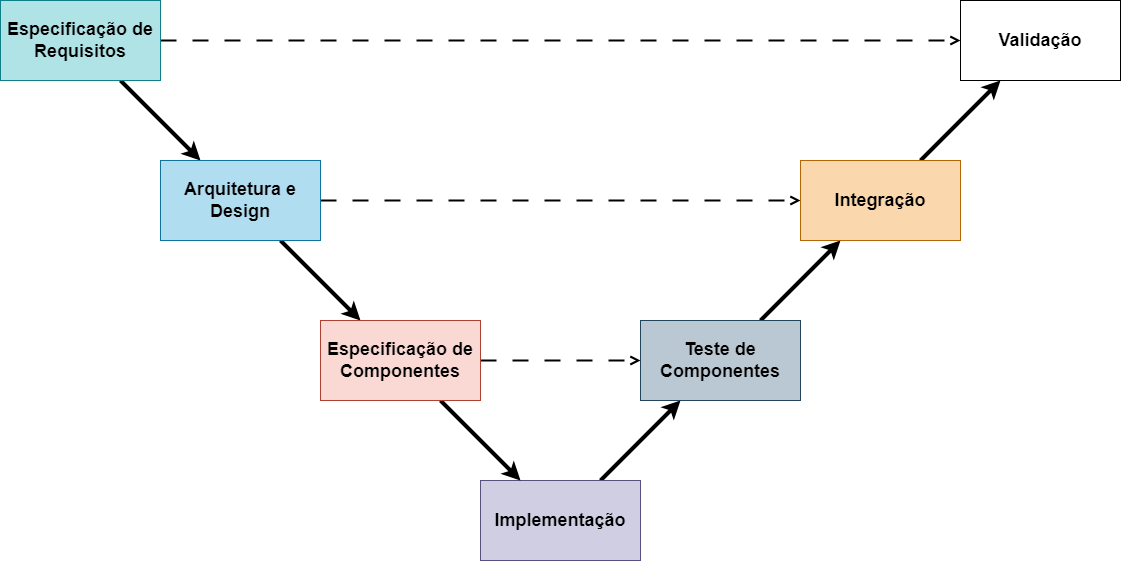

The diagram above was exported from draw.io. Its source (the exported page's mxGraphModel, read from the mxfile embedded in the PNG):
<mxGraphModel dx="1209" dy="742" grid="1" gridSize="10" guides="1" tooltips="1" connect="1" arrows="1" fold="1" page="1" pageScale="1" pageWidth="827" pageHeight="1169" math="0" shadow="0">
  <root>
    <mxCell id="0" />
    <mxCell id="1" parent="0" />
    <mxCell id="op8ANr9A8q36QzMmpg54-1" style="rounded=0;orthogonalLoop=1;jettySize=auto;html=1;strokeWidth=4;strokeColor=#000000;exitX=0.75;exitY=1;exitDx=0;exitDy=0;entryX=0.25;entryY=0;entryDx=0;entryDy=0;" edge="1" parent="1" source="op8ANr9A8q36QzMmpg54-2" target="op8ANr9A8q36QzMmpg54-4">
      <mxGeometry relative="1" as="geometry" />
    </mxCell>
    <mxCell id="op8ANr9A8q36QzMmpg54-21" style="edgeStyle=none;rounded=0;orthogonalLoop=1;jettySize=auto;html=1;strokeColor=#000000;strokeWidth=2;align=center;verticalAlign=middle;fontFamily=Helvetica;fontSize=11;fontColor=default;labelBackgroundColor=default;endArrow=open;dashed=1;dashPattern=8 8;endFill=0;startSize=11;jumpSize=3;" edge="1" parent="1" source="op8ANr9A8q36QzMmpg54-2" target="op8ANr9A8q36QzMmpg54-15">
      <mxGeometry relative="1" as="geometry" />
    </mxCell>
    <mxCell id="op8ANr9A8q36QzMmpg54-2" value="&lt;font style=&quot;font-size: 18px;&quot;&gt;Especificação de Requisitos&lt;/font&gt;" style="rounded=0;whiteSpace=wrap;html=1;fillColor=#b0e3e6;strokeColor=#0e8088;fontStyle=1" vertex="1" parent="1">
      <mxGeometry y="80" width="160" height="80" as="geometry" />
    </mxCell>
    <mxCell id="op8ANr9A8q36QzMmpg54-16" style="edgeStyle=none;rounded=0;orthogonalLoop=1;jettySize=auto;html=1;exitX=0.75;exitY=1;exitDx=0;exitDy=0;entryX=0.25;entryY=0;entryDx=0;entryDy=0;strokeColor=#000000;strokeWidth=4;align=center;verticalAlign=middle;fontFamily=Helvetica;fontSize=11;fontColor=default;labelBackgroundColor=default;endArrow=classic;" edge="1" parent="1" source="op8ANr9A8q36QzMmpg54-4" target="op8ANr9A8q36QzMmpg54-14">
      <mxGeometry relative="1" as="geometry" />
    </mxCell>
    <mxCell id="op8ANr9A8q36QzMmpg54-22" style="edgeStyle=none;rounded=0;jumpSize=3;orthogonalLoop=1;jettySize=auto;html=1;dashed=1;dashPattern=8 8;strokeColor=#000000;strokeWidth=2;align=center;verticalAlign=middle;fontFamily=Helvetica;fontSize=11;fontColor=default;labelBackgroundColor=default;startSize=11;endArrow=open;endFill=0;" edge="1" parent="1" source="op8ANr9A8q36QzMmpg54-4" target="op8ANr9A8q36QzMmpg54-13">
      <mxGeometry relative="1" as="geometry" />
    </mxCell>
    <mxCell id="op8ANr9A8q36QzMmpg54-4" value="&lt;span style=&quot;font-size: 18px;&quot;&gt;Arquitetura e Design&lt;/span&gt;" style="rounded=0;whiteSpace=wrap;html=1;fillColor=#b1ddf0;strokeColor=#10739e;fontStyle=1" vertex="1" parent="1">
      <mxGeometry x="160" y="240" width="160" height="80" as="geometry" />
    </mxCell>
    <mxCell id="op8ANr9A8q36QzMmpg54-18" style="edgeStyle=none;rounded=0;orthogonalLoop=1;jettySize=auto;html=1;entryX=0.25;entryY=1;entryDx=0;entryDy=0;strokeColor=#000000;strokeWidth=4;align=center;verticalAlign=middle;fontFamily=Helvetica;fontSize=11;fontColor=default;labelBackgroundColor=default;endArrow=classic;exitX=0.75;exitY=0;exitDx=0;exitDy=0;" edge="1" parent="1" source="op8ANr9A8q36QzMmpg54-6" target="op8ANr9A8q36QzMmpg54-8">
      <mxGeometry relative="1" as="geometry">
        <mxPoint x="350" y="500" as="sourcePoint" />
      </mxGeometry>
    </mxCell>
    <mxCell id="op8ANr9A8q36QzMmpg54-6" value="&lt;span style=&quot;font-size: 18px;&quot;&gt;Implementação&lt;/span&gt;" style="rounded=0;whiteSpace=wrap;html=1;fillColor=#d0cee2;strokeColor=#56517e;fontStyle=1" vertex="1" parent="1">
      <mxGeometry x="480" y="560" width="160" height="80" as="geometry" />
    </mxCell>
    <mxCell id="op8ANr9A8q36QzMmpg54-19" style="edgeStyle=none;rounded=0;orthogonalLoop=1;jettySize=auto;html=1;exitX=0.75;exitY=0;exitDx=0;exitDy=0;entryX=0.25;entryY=1;entryDx=0;entryDy=0;strokeColor=#000000;strokeWidth=4;align=center;verticalAlign=middle;fontFamily=Helvetica;fontSize=11;fontColor=default;labelBackgroundColor=default;endArrow=classic;" edge="1" parent="1" source="op8ANr9A8q36QzMmpg54-8" target="op8ANr9A8q36QzMmpg54-13">
      <mxGeometry relative="1" as="geometry">
        <mxPoint x="510" y="320" as="targetPoint" />
      </mxGeometry>
    </mxCell>
    <mxCell id="op8ANr9A8q36QzMmpg54-8" value="&lt;span style=&quot;font-size: 18px;&quot;&gt;Teste de Componentes&lt;/span&gt;" style="rounded=0;whiteSpace=wrap;html=1;fillColor=#bac8d3;strokeColor=#23445d;fontStyle=1" vertex="1" parent="1">
      <mxGeometry x="640" y="400" width="160" height="80" as="geometry" />
    </mxCell>
    <mxCell id="op8ANr9A8q36QzMmpg54-20" style="edgeStyle=none;rounded=0;orthogonalLoop=1;jettySize=auto;html=1;exitX=0.75;exitY=0;exitDx=0;exitDy=0;entryX=0.25;entryY=1;entryDx=0;entryDy=0;strokeColor=#000000;strokeWidth=4;align=center;verticalAlign=middle;fontFamily=Helvetica;fontSize=11;fontColor=default;labelBackgroundColor=default;endArrow=classic;" edge="1" parent="1" source="op8ANr9A8q36QzMmpg54-13" target="op8ANr9A8q36QzMmpg54-15">
      <mxGeometry relative="1" as="geometry" />
    </mxCell>
    <mxCell id="op8ANr9A8q36QzMmpg54-13" value="&lt;span style=&quot;font-size: 18px;&quot;&gt;Integração&lt;/span&gt;" style="rounded=0;whiteSpace=wrap;html=1;fillColor=#fad7ac;strokeColor=#b46504;fontStyle=1" vertex="1" parent="1">
      <mxGeometry x="800" y="240" width="160" height="80" as="geometry" />
    </mxCell>
    <mxCell id="op8ANr9A8q36QzMmpg54-17" style="edgeStyle=none;rounded=0;orthogonalLoop=1;jettySize=auto;html=1;exitX=0.75;exitY=1;exitDx=0;exitDy=0;entryX=0.25;entryY=0;entryDx=0;entryDy=0;strokeColor=#000000;strokeWidth=4;align=center;verticalAlign=middle;fontFamily=Helvetica;fontSize=11;fontColor=default;labelBackgroundColor=default;endArrow=classic;" edge="1" parent="1" source="op8ANr9A8q36QzMmpg54-14" target="op8ANr9A8q36QzMmpg54-6">
      <mxGeometry relative="1" as="geometry" />
    </mxCell>
    <mxCell id="op8ANr9A8q36QzMmpg54-23" style="edgeStyle=none;rounded=0;jumpSize=3;orthogonalLoop=1;jettySize=auto;html=1;exitX=1;exitY=0.5;exitDx=0;exitDy=0;entryX=0;entryY=0.5;entryDx=0;entryDy=0;dashed=1;dashPattern=8 8;strokeColor=#000000;strokeWidth=2;align=center;verticalAlign=middle;fontFamily=Helvetica;fontSize=11;fontColor=default;labelBackgroundColor=default;startSize=11;endArrow=open;endFill=0;" edge="1" parent="1" source="op8ANr9A8q36QzMmpg54-14" target="op8ANr9A8q36QzMmpg54-8">
      <mxGeometry relative="1" as="geometry" />
    </mxCell>
    <mxCell id="op8ANr9A8q36QzMmpg54-14" value="&lt;span style=&quot;font-size: 18px;&quot;&gt;Especificação de Componentes&lt;/span&gt;" style="rounded=0;whiteSpace=wrap;html=1;fillColor=#fad9d5;strokeColor=#ae4132;fontStyle=1" vertex="1" parent="1">
      <mxGeometry x="320" y="400" width="160" height="80" as="geometry" />
    </mxCell>
    <mxCell id="op8ANr9A8q36QzMmpg54-15" value="&lt;span style=&quot;font-size: 18px;&quot;&gt;Validação&lt;/span&gt;" style="rounded=0;whiteSpace=wrap;html=1;fontStyle=1" vertex="1" parent="1">
      <mxGeometry x="960" y="80" width="160" height="80" as="geometry" />
    </mxCell>
  </root>
</mxGraphModel>